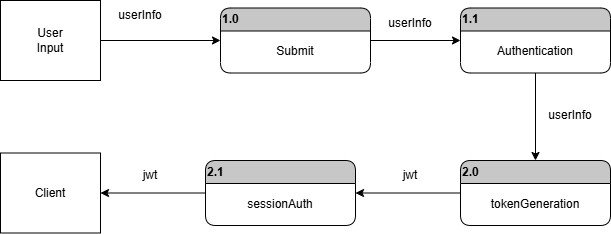

The diagram above was exported from draw.io. Its source (the exported page's mxGraphModel, read from the mxfile embedded in the PNG):
<mxGraphModel dx="732" dy="527" grid="1" gridSize="10" guides="1" tooltips="1" connect="1" arrows="1" fold="1" page="1" pageScale="1" pageWidth="850" pageHeight="1100" math="0" shadow="0">
  <root>
    <mxCell id="0" />
    <mxCell id="1" parent="0" />
    <mxCell id="JLd67ulUoW_XLoGC7rlA-3" edge="1" parent="1" source="JLd67ulUoW_XLoGC7rlA-2" style="edgeStyle=orthogonalEdgeStyle;rounded=0;orthogonalLoop=1;jettySize=auto;html=1;entryX=0;entryY=0.5;entryDx=0;entryDy=0;" target="JLd67ulUoW_XLoGC7rlA-12">
      <mxGeometry relative="1" as="geometry">
        <mxPoint x="280" y="190" as="targetPoint" />
      </mxGeometry>
    </mxCell>
    <mxCell id="JLd67ulUoW_XLoGC7rlA-2" parent="1" style="rounded=0;whiteSpace=wrap;html=1;" value="User&lt;div&gt;Input&lt;/div&gt;" vertex="1">
      <mxGeometry height="80" width="100" x="70" y="150" as="geometry" />
    </mxCell>
    <mxCell id="JLd67ulUoW_XLoGC7rlA-19" edge="1" parent="1" source="JLd67ulUoW_XLoGC7rlA-12" style="edgeStyle=orthogonalEdgeStyle;rounded=0;orthogonalLoop=1;jettySize=auto;html=1;entryX=0;entryY=0.5;entryDx=0;entryDy=0;" target="JLd67ulUoW_XLoGC7rlA-15">
      <mxGeometry relative="1" as="geometry">
        <mxPoint x="530" y="192.5" as="targetPoint" />
      </mxGeometry>
    </mxCell>
    <mxCell id="JLd67ulUoW_XLoGC7rlA-12" parent="1" style="swimlane;whiteSpace=wrap;html=1;rounded=1;align=left;fillColor=#C7C7C7;" value="1.0" vertex="1">
      <mxGeometry height="65" width="150" x="290" y="157.5" as="geometry" />
    </mxCell>
    <mxCell id="JLd67ulUoW_XLoGC7rlA-14" parent="JLd67ulUoW_XLoGC7rlA-12" style="text;html=1;whiteSpace=wrap;strokeColor=none;fillColor=none;align=center;verticalAlign=middle;rounded=0;" value="Submit" vertex="1">
      <mxGeometry height="42.5" width="70" x="40" y="22.5" as="geometry" />
    </mxCell>
    <mxCell id="JLd67ulUoW_XLoGC7rlA-15" parent="1" style="swimlane;whiteSpace=wrap;html=1;rounded=1;align=left;fillColor=#C7C7C7;" value="1.1" vertex="1">
      <mxGeometry height="65" width="150" x="530" y="157.5" as="geometry" />
    </mxCell>
    <mxCell id="JLd67ulUoW_XLoGC7rlA-20" edge="1" parent="JLd67ulUoW_XLoGC7rlA-15" source="JLd67ulUoW_XLoGC7rlA-16" style="edgeStyle=orthogonalEdgeStyle;rounded=0;orthogonalLoop=1;jettySize=auto;html=1;">
      <mxGeometry relative="1" as="geometry">
        <mxPoint x="75" y="152.5" as="targetPoint" />
      </mxGeometry>
    </mxCell>
    <mxCell id="JLd67ulUoW_XLoGC7rlA-16" parent="JLd67ulUoW_XLoGC7rlA-15" style="text;html=1;whiteSpace=wrap;strokeColor=none;fillColor=none;align=center;verticalAlign=middle;rounded=0;" value="Authentication" vertex="1">
      <mxGeometry height="42.5" width="70" x="40" y="22.5" as="geometry" />
    </mxCell>
    <mxCell id="JLd67ulUoW_XLoGC7rlA-23" edge="1" parent="1" source="JLd67ulUoW_XLoGC7rlA-21" style="edgeStyle=orthogonalEdgeStyle;rounded=0;orthogonalLoop=1;jettySize=auto;html=1;entryX=1;entryY=0.5;entryDx=0;entryDy=0;" target="JLd67ulUoW_XLoGC7rlA-24">
      <mxGeometry relative="1" as="geometry">
        <mxPoint x="440" y="340" as="targetPoint" />
      </mxGeometry>
    </mxCell>
    <mxCell id="JLd67ulUoW_XLoGC7rlA-21" parent="1" style="swimlane;whiteSpace=wrap;html=1;rounded=1;align=left;fillColor=#C7C7C7;" value="2.0" vertex="1">
      <mxGeometry height="65" width="150" x="530" y="310" as="geometry" />
    </mxCell>
    <mxCell id="JLd67ulUoW_XLoGC7rlA-22" parent="JLd67ulUoW_XLoGC7rlA-21" style="text;html=1;whiteSpace=wrap;strokeColor=none;fillColor=none;align=center;verticalAlign=middle;rounded=0;" value="tokenGeneration" vertex="1">
      <mxGeometry height="42.5" width="70" x="40" y="22.5" as="geometry" />
    </mxCell>
    <mxCell id="JLd67ulUoW_XLoGC7rlA-26" edge="1" parent="1" source="JLd67ulUoW_XLoGC7rlA-24" style="edgeStyle=orthogonalEdgeStyle;rounded=0;orthogonalLoop=1;jettySize=auto;html=1;">
      <mxGeometry relative="1" as="geometry">
        <mxPoint x="170" y="342.5" as="targetPoint" />
      </mxGeometry>
    </mxCell>
    <mxCell id="JLd67ulUoW_XLoGC7rlA-24" parent="1" style="swimlane;whiteSpace=wrap;html=1;rounded=1;align=left;fillColor=#C7C7C7;" value="2.1" vertex="1">
      <mxGeometry height="65" width="150" x="275" y="310" as="geometry" />
    </mxCell>
    <mxCell id="JLd67ulUoW_XLoGC7rlA-25" parent="JLd67ulUoW_XLoGC7rlA-24" style="text;html=1;whiteSpace=wrap;strokeColor=none;fillColor=none;align=center;verticalAlign=middle;rounded=0;" value="sessionAuth" vertex="1">
      <mxGeometry height="42.5" width="70" x="40" y="22.5" as="geometry" />
    </mxCell>
    <mxCell id="JLd67ulUoW_XLoGC7rlA-27" parent="1" style="rounded=0;whiteSpace=wrap;html=1;" value="Client" vertex="1">
      <mxGeometry height="80" width="100" x="70" y="302.5" as="geometry" />
    </mxCell>
    <mxCell id="JLd67ulUoW_XLoGC7rlA-28" parent="1" style="text;html=1;whiteSpace=wrap;strokeColor=none;fillColor=none;align=center;verticalAlign=middle;rounded=0;" value="userInfo" vertex="1">
      <mxGeometry height="30" width="60" x="180" y="150" as="geometry" />
    </mxCell>
    <mxCell id="JLd67ulUoW_XLoGC7rlA-29" parent="1" style="text;html=1;whiteSpace=wrap;strokeColor=none;fillColor=none;align=center;verticalAlign=middle;rounded=0;" value="userInfo" vertex="1">
      <mxGeometry height="30" width="60" x="450" y="157.5" as="geometry" />
    </mxCell>
    <mxCell id="JLd67ulUoW_XLoGC7rlA-30" parent="1" style="text;html=1;whiteSpace=wrap;strokeColor=none;fillColor=none;align=center;verticalAlign=middle;rounded=0;" value="userInfo" vertex="1">
      <mxGeometry height="30" width="60" x="610" y="250" as="geometry" />
    </mxCell>
    <mxCell id="JLd67ulUoW_XLoGC7rlA-31" parent="1" style="text;html=1;whiteSpace=wrap;strokeColor=none;fillColor=none;align=center;verticalAlign=middle;rounded=0;" value="jwt" vertex="1">
      <mxGeometry height="30" width="60" x="450" y="310" as="geometry" />
    </mxCell>
    <mxCell id="JLd67ulUoW_XLoGC7rlA-32" parent="1" style="text;html=1;whiteSpace=wrap;strokeColor=none;fillColor=none;align=center;verticalAlign=middle;rounded=0;" value="jwt" vertex="1">
      <mxGeometry height="30" width="60" x="190" y="310" as="geometry" />
    </mxCell>
  </root>
</mxGraphModel>